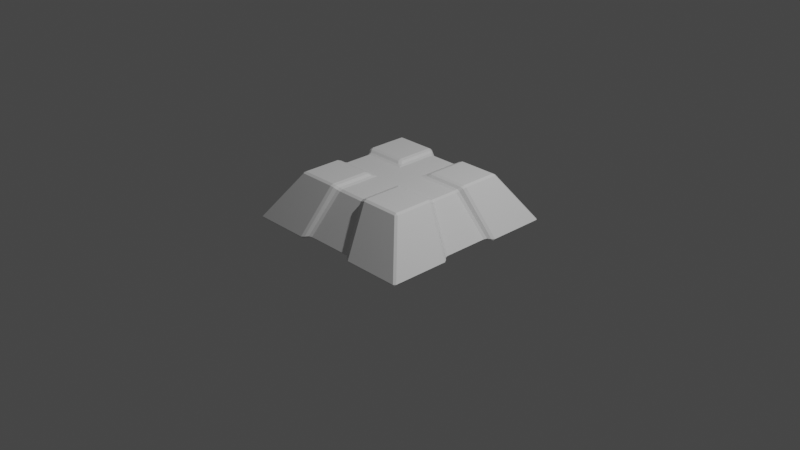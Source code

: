 # Source: Laser_Turret_001.blend  (saved by Blender 3.6.13; exported with 4.5.12 LTS)
import bpy
from mathutils import Matrix  # noqa: F401  (used for matrix-valued properties, if any)

bpy.ops.wm.read_factory_settings(use_empty=True)
scene = bpy.context.scene
scene.name = 'Scene'

# ---- collections
col_collection = bpy.data.collections.new('Collection'); scene.collection.children.link(col_collection)
col_laser_turret = bpy.data.collections.new('Laser Turret'); scene.collection.children.link(col_laser_turret)

# ---- materials (node trees are filled in below, after node groups)
mat_material = bpy.data.materials.new('Material')
mat_material.alpha_threshold = 0.0
mat_material.use_transparent_shadow = False
mat_material.roughness = 0.5
mat_material.line_color = (0.0, 0.0, 0.0, 1.0)

# ---- material node trees
mat_material.use_nodes = True; mat_material.node_tree.nodes.clear()
_N = mat_material.node_tree.nodes; _L = mat_material.node_tree.links
n0 = _N.new('ShaderNodeOutputMaterial'); n0.name = 'Material Output'; n0.location = (300, 300)
n1 = _N.new('ShaderNodeBsdfPrincipled'); n1.name = 'Principled BSDF'; n1.location = (10, 300)
n1.distribution = 'GGX'
n1.subsurface_method = 'RANDOM_WALK_SKIN'
n1.inputs[3].default_value = 1.45
n1.inputs[27].default_value = (0.0, 0.0, 0.0, 1.0)
n1.inputs[28].default_value = 1.0
_L.new(n1.outputs[0], n0.inputs[0])
n0.is_active_output = True

# ---- world
world_world = bpy.data.worlds.new('World'); scene.world = world_world
world_world.use_nodes = True; world_world.node_tree.nodes.clear()
_N = world_world.node_tree.nodes; _L = world_world.node_tree.links
n0 = _N.new('ShaderNodeOutputWorld'); n0.name = 'World Output'; n0.location = (300, 300)
n1 = _N.new('ShaderNodeBackground'); n1.name = 'Background'; n1.location = (10, 300)
n1.inputs[0].default_value = (0.05088, 0.05088, 0.05088, 1.0)
_L.new(n1.outputs[0], n0.inputs[0])
n0.is_active_output = True
world_world.color = (0.05088, 0.05088, 0.05088)
world_world.use_sun_shadow = False
world_world.sun_shadow_jitter_overblur = 0.0

# ---- cameras
cam_camera = bpy.data.cameras.new('Camera')
cam_camera.clip_end = 100.0
cam_camera.ortho_scale = 7.314

# ---- lights
light_light = bpy.data.lights.new('Light', 'POINT')
light_light.transmission_factor = 0.0
light_light.energy = 1000.0
light_light.shadow_soft_size = 0.1
light_light.shadow_maximum_resolution = 0.006
light_light.use_absolute_resolution = True

# ---- meshes
me_cube = bpy.data.meshes.new('Cube')
me_cube.from_pydata([(0.6723, 0.6723, 0.512), (1.0, 1.0, 0.0), (0.6723, -0.6723, 0.512), (1.0, -1.0, 0.0), (-0.6723, 0.6723, 0.512), (-1.0, 1.0, 0.0), (-0.6723, -0.6723, 0.512), (-1.0, -1.0, 0.0), (1.0, 0.3333, 0.0), (1.0, -0.3333, 0.0), (-0.6723, 0.2241, 0.512), (-0.6723, -0.2241, 0.512), (0.2737, 0.9397, 0.008535), (-0.2737, 0.9397, 0.008535), (0.1692, -0.6321, 0.4706), (-0.1692, -0.6321, 0.4706), (-0.2737, -0.9397, 0.008535), (0.2737, -0.9397, 0.008535), (-0.1692, 0.6321, 0.4706), (0.1692, 0.6321, 0.4706), (0.6321, -0.1692, 0.4706), (0.6321, 0.1692, 0.4706), (-0.9397, -0.2737, 0.008535), (-0.9397, 0.2737, 0.008535), (-0.3333, 0.3333, 0.0), (-0.3333, -0.3333, 0.0), (0.3333, 0.3333, 0.0), (0.3333, -0.3333, 0.0), (0.2241, 0.2241, 0.512), (0.2241, -0.2241, 0.512), (-0.2241, 0.2241, 0.512), (-0.2241, -0.2241, 0.512), (-0.2241, 0.6723, 0.512), (-0.1688, 0.1688, 0.4698), (0.2241, 0.6723, 0.512), (0.1688, 0.1688, 0.4698), (0.3333, 1.0, 0.0), (0.273, 0.273, 0.02338), (-0.3333, 1.0, 0.0), (-0.273, 0.273, 0.02338), (-0.273, -0.273, 0.02338), (-0.3333, -1.0, 0.0), (0.273, -0.273, 0.02338), (0.3333, -1.0, 0.0), (0.2241, -0.6723, 0.512), (-0.2241, -0.6723, 0.512), (0.1688, -0.1688, 0.4698), (-0.1688, -0.1688, 0.4698), (0.6723, 0.2241, 0.512), (0.9397, 0.2737, 0.008535), (0.6723, -0.2241, 0.512), (0.9397, -0.2737, 0.008535), (-0.6321, 0.1692, 0.4706), (-0.6321, -0.1692, 0.4706), (-1.0, -0.3333, 0.0), (-1.0, 0.3333, 0.0)], [], [(47, 15, 14, 46), (41, 45, 6, 7), (29, 44, 2, 50), (42, 17, 16, 40), (25, 41, 7, 54), (36, 34, 0, 1), (38, 24, 55, 5), (7, 6, 11, 54), (36, 1, 8, 26), (32, 4, 10, 30), (27, 9, 3, 43), (1, 0, 48, 8), (55, 10, 4, 5), (31, 11, 6, 45), (5, 4, 32, 38), (13, 18, 19, 12), (37, 49, 51, 42), (33, 52, 53, 47), (3, 2, 44, 43), (17, 14, 15, 16), (22, 53, 52, 23), (49, 21, 20, 51), (9, 50, 2, 3), (39, 40, 22, 23), (12, 37, 39, 13), (37, 42, 40, 39), (34, 28, 48, 0), (35, 46, 20, 21), (18, 33, 35, 19), (33, 47, 46, 35), (33, 18, 32, 30), (19, 35, 28, 34), (37, 12, 36, 26), (13, 39, 24, 38), (18, 13, 38, 32), (12, 19, 34, 36), (40, 16, 41, 25), (17, 42, 27, 43), (14, 17, 43, 44), (16, 15, 45, 41), (46, 14, 44, 29), (15, 47, 31, 45), (21, 49, 8, 48), (51, 20, 50, 9), (52, 33, 30, 10), (47, 53, 11, 31), (53, 22, 54, 11), (23, 52, 10, 55), (49, 37, 26, 8), (42, 51, 9, 27), (39, 23, 55, 24), (22, 40, 25, 54), (35, 21, 48, 28), (20, 46, 29, 50)])
_k = set([(12, 19), (12, 37), (13, 18), (13, 39), (14, 17), (14, 46), (15, 16), (15, 47), (16, 40), (17, 42), (18, 33), (19, 35), (20, 46), (20, 51), (21, 35), (21, 49), (22, 40), (22, 53), (23, 39), (23, 52), (33, 52), (37, 49), (42, 51), (47, 53)])
me_cube.attributes.new('sharp_edge', 'BOOLEAN', 'EDGE').data.foreach_set('value', [ (min(e.vertices), max(e.vertices)) in _k for e in me_cube.edges])
_uv = me_cube.uv_layers.new(name='UVMap')
_uv.uv.foreach_set('vector', [0.7829, 0.6579, 0.7829, 0.7504, 0.7171, 0.7504, 0.7171, 0.6579, 0.375, 0.9167, 0.625, 0.9167, 0.625, 1.0, 0.375, 1.0, 0.7083, 0.6667, 0.7083, 0.75, 0.625, 0.75, 0.625, 0.6667, 0.2858, 0.6608, 0.2858, 0.7503, 0.2142, 0.7503, 0.2142, 0.6608, 0.2083, 0.6667, 0.2083, 0.75, 0.125, 0.75, 0.125, 0.6667, 0.375, 0.4167, 0.625, 0.4167, 0.625, 0.5, 0.375, 0.5, 0.2083, 0.5, 0.2083, 0.5833, 0.125, 0.5833, 0.125, 0.5, 0.375, 0.0, 0.625, 0.0, 0.625, 0.08333, 0.375, 0.08333, 0.2917, 0.5, 0.375, 0.5, 0.375, 0.5833, 0.2917, 0.5833, 0.7917, 0.5, 0.875, 0.5, 0.875, 0.5833, 0.7917, 0.5833, 0.2917, 0.6667, 0.375, 0.6667, 0.375, 0.75, 0.2917, 0.75, 0.375, 0.5, 0.625, 0.5, 0.625, 0.5833, 0.375, 0.5833, 0.375, 0.1667, 0.625, 0.1667, 0.625, 0.25, 0.375, 0.25, 0.7917, 0.6667, 0.875, 0.6667, 0.875, 0.75, 0.7917, 0.75, 0.375, 0.25, 0.625, 0.25, 0.625, 0.3333, 0.375, 0.3333, 0.3733, 0.3393, 0.6233, 0.3422, 0.6233, 0.4078, 0.3733, 0.4107, 0.2858, 0.5892, 0.3753, 0.5892, 0.3753, 0.6608, 0.2858, 0.6608, 0.7829, 0.5921, 0.8754, 0.5921, 0.8754, 0.6579, 0.7829, 0.6579, 0.375, 0.75, 0.625, 0.75, 0.625, 0.8333, 0.375, 0.8333, 0.3733, 0.8393, 0.6233, 0.8422, 0.6233, 0.9078, 0.3733, 0.9107, 0.3733, 0.08928, 0.6233, 0.09216, 0.6233, 0.1578, 0.3733, 0.1607, 0.3753, 0.5892, 0.6246, 0.5921, 0.6246, 0.6579, 0.3753, 0.6608, 0.375, 0.6667, 0.625, 0.6667, 0.625, 0.75, 0.375, 0.75, 0.2142, 0.5892, 0.2142, 0.6608, 0.1247, 0.6608, 0.1247, 0.5892, 0.2858, 0.4997, 0.2858, 0.5892, 0.2142, 0.5892, 0.2142, 0.4997, 0.2858, 0.5892, 0.2858, 0.6608, 0.2142, 0.6608, 0.2142, 0.5892, 0.7083, 0.5, 0.7083, 0.5833, 0.625, 0.5833, 0.625, 0.5, 0.7171, 0.5921, 0.7171, 0.6579, 0.6246, 0.6579, 0.6246, 0.5921, 0.7829, 0.4996, 0.7829, 0.5921, 0.7171, 0.5921, 0.7171, 0.4996, 0.7829, 0.5921, 0.7829, 0.6579, 0.7171, 0.6579, 0.7171, 0.5921, 0.7829, 0.5921, 0.7829, 0.4996, 0.7917, 0.5, 0.7917, 0.5833, 0.7171, 0.4996, 0.7171, 0.5921, 0.7083, 0.5833, 0.7083, 0.5, 0.2858, 0.5892, 0.2858, 0.4997, 0.2917, 0.5, 0.2917, 0.5833, 0.2142, 0.4997, 0.2142, 0.5892, 0.2083, 0.5833, 0.2083, 0.5, 0.6233, 0.3422, 0.3733, 0.3393, 0.375, 0.3333, 0.625, 0.3333, 0.3733, 0.4107, 0.6233, 0.4078, 0.625, 0.4167, 0.375, 0.4167, 0.2142, 0.6608, 0.2142, 0.7503, 0.2083, 0.75, 0.2083, 0.6667, 0.2858, 0.7503, 0.2858, 0.6608, 0.2917, 0.6667, 0.2917, 0.75, 0.6233, 0.8422, 0.3733, 0.8393, 0.375, 0.8333, 0.625, 0.8333, 0.3733, 0.9107, 0.6233, 0.9078, 0.625, 0.9167, 0.375, 0.9167, 0.7171, 0.6579, 0.7171, 0.7504, 0.7083, 0.75, 0.7083, 0.6667, 0.7829, 0.7504, 0.7829, 0.6579, 0.7917, 0.6667, 0.7917, 0.75, 0.6246, 0.5921, 0.3753, 0.5892, 0.375, 0.5833, 0.625, 0.5833, 0.3753, 0.6608, 0.6246, 0.6579, 0.625, 0.6667, 0.375, 0.6667, 0.8754, 0.5921, 0.7829, 0.5921, 0.7917, 0.5833, 0.875, 0.5833, 0.7829, 0.6579, 0.8754, 0.6579, 0.875, 0.6667, 0.7917, 0.6667, 0.6233, 0.09216, 0.3733, 0.08928, 0.375, 0.08333, 0.625, 0.08333, 0.3733, 0.1607, 0.6233, 0.1578, 0.625, 0.1667, 0.375, 0.1667, 0.3753, 0.5892, 0.2858, 0.5892, 0.2917, 0.5833, 0.375, 0.5833, 0.2858, 0.6608, 0.3753, 0.6608, 0.375, 0.6667, 0.2917, 0.6667, 0.2142, 0.5892, 0.1247, 0.5892, 0.125, 0.5833, 0.2083, 0.5833, 0.1247, 0.6608, 0.2142, 0.6608, 0.2083, 0.6667, 0.125, 0.6667, 0.7171, 0.5921, 0.6246, 0.5921, 0.625, 0.5833, 0.7083, 0.5833, 0.6246, 0.6579, 0.7171, 0.6579, 0.7083, 0.6667, 0.625, 0.6667])
me_cube.materials.append(mat_material)
me_cube.use_mirror_vertex_groups = False
me_cube.update()

# ---- objects
ob_light = bpy.data.objects.new('Light', light_light)
ob_camera = bpy.data.objects.new('Camera', cam_camera)
ob_laser_turret_base = bpy.data.objects.new('Laser Turret Base', me_cube)

# ---- transforms, parenting, visibility, modifiers, constraints
ob_light.location = (4.076, 1.005, 5.904)
ob_light.rotation_euler = (0.6503, 0.05522, 1.866)
ob_light.lock_rotations_4d = False
ob_light.empty_display_type = 'ARROWS'
ob_light.color = (0.0, 0.0, 0.0, 0.0)
ob_light.lineart.crease_threshold = 0.0
ob_camera.location = (7.359, -6.926, 4.958)
ob_camera.rotation_euler = (1.109, 0.0, 0.8149)
ob_camera.lock_rotations_4d = False
ob_camera.empty_display_type = 'ARROWS'
ob_camera.color = (0.0, 0.0, 0.0, 0.0)
ob_camera.display_type = 'WIRE'
ob_camera.lineart.crease_threshold = 0.0
ob_laser_turret_base.location = (0.0, 0.0, 0.0)
ob_laser_turret_base.lock_rotations_4d = False
ob_laser_turret_base.empty_display_type = 'ARROWS'
ob_laser_turret_base.lineart.crease_threshold = 0.0
_m = ob_laser_turret_base.modifiers.new('Bevel', 'BEVEL')
_m.width = 0.018
_m.width_pct = 0.018
_m.angle_limit = 0.3491

# ---- collection membership
col_collection.objects.link(ob_light)
col_collection.objects.link(ob_camera)
col_laser_turret.objects.link(ob_laser_turret_base)

# ---- scene / render settings (as saved in the file)
scene.camera = ob_camera
scene.frame_start = 1; scene.frame_end = 250; scene.frame_set(0)
scene.render.engine = 'BLENDER_EEVEE_NEXT'
scene.cycles.sampling_pattern = 'TABULATED_SOBOL'
scene.eevee.use_gtao = True
scene.view_settings.view_transform = 'Filmic'
bpy.context.view_layer.update()
